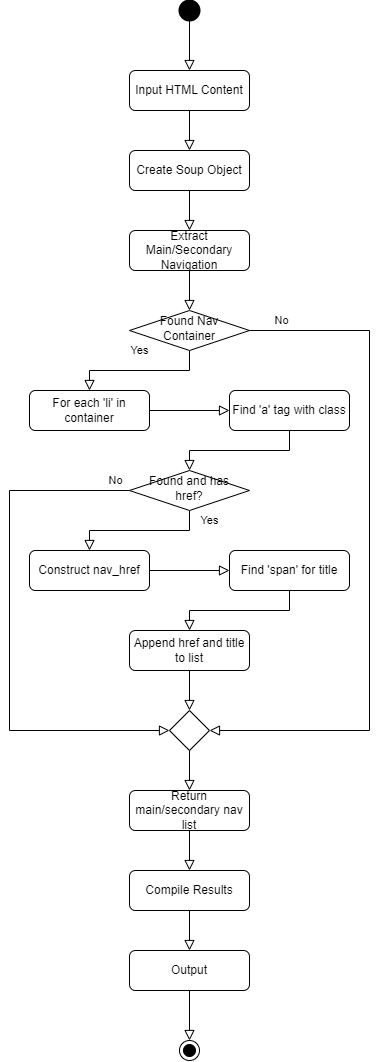

The diagram above was exported from draw.io. Its source (the exported page's mxGraphModel, read from the mxfile embedded in the PNG):
<mxGraphModel dx="1409" dy="4513" grid="1" gridSize="10" guides="1" tooltips="1" connect="1" arrows="1" fold="1" page="1" pageScale="1" pageWidth="400" pageHeight="1200" math="0" shadow="0">
  <root>
    <mxCell id="WIyWlLk6GJQsqaUBKTNV-0" />
    <mxCell id="WIyWlLk6GJQsqaUBKTNV-1" parent="WIyWlLk6GJQsqaUBKTNV-0" />
    <mxCell id="WIyWlLk6GJQsqaUBKTNV-2" value="" style="rounded=0;html=1;jettySize=auto;orthogonalLoop=1;fontSize=11;endArrow=block;endFill=0;endSize=8;strokeWidth=1;shadow=0;labelBackgroundColor=none;edgeStyle=orthogonalEdgeStyle;" parent="WIyWlLk6GJQsqaUBKTNV-1" source="WIyWlLk6GJQsqaUBKTNV-3" target="IBYggRhm36ghxh0G51dA-4" edge="1">
      <mxGeometry relative="1" as="geometry" />
    </mxCell>
    <mxCell id="WIyWlLk6GJQsqaUBKTNV-3" value="Input HTML Content" style="rounded=1;whiteSpace=wrap;html=1;fontSize=12;glass=0;strokeWidth=1;shadow=0;" parent="WIyWlLk6GJQsqaUBKTNV-1" vertex="1">
      <mxGeometry x="-660.01" y="-3460" width="120" height="40" as="geometry" />
    </mxCell>
    <mxCell id="WIyWlLk6GJQsqaUBKTNV-4" value="Yes" style="rounded=0;html=1;jettySize=auto;orthogonalLoop=1;fontSize=11;endArrow=block;endFill=0;endSize=8;strokeWidth=1;shadow=0;labelBackgroundColor=none;edgeStyle=orthogonalEdgeStyle;" parent="WIyWlLk6GJQsqaUBKTNV-1" source="WIyWlLk6GJQsqaUBKTNV-6" target="IBYggRhm36ghxh0G51dA-6" edge="1">
      <mxGeometry y="-20" relative="1" as="geometry">
        <mxPoint as="offset" />
      </mxGeometry>
    </mxCell>
    <mxCell id="WIyWlLk6GJQsqaUBKTNV-5" value="No" style="edgeStyle=orthogonalEdgeStyle;rounded=0;html=1;jettySize=auto;orthogonalLoop=1;fontSize=11;endArrow=block;endFill=0;endSize=8;strokeWidth=1;shadow=0;labelBackgroundColor=none;" parent="WIyWlLk6GJQsqaUBKTNV-1" source="WIyWlLk6GJQsqaUBKTNV-6" target="IBYggRhm36ghxh0G51dA-19" edge="1">
      <mxGeometry x="-0.9048" y="10" relative="1" as="geometry">
        <mxPoint as="offset" />
        <mxPoint x="-430.01" y="-3210" as="targetPoint" />
        <Array as="points">
          <mxPoint x="-420" y="-3200" />
          <mxPoint x="-420" y="-2800" />
        </Array>
      </mxGeometry>
    </mxCell>
    <mxCell id="WIyWlLk6GJQsqaUBKTNV-6" value="Found Nav Container" style="rhombus;whiteSpace=wrap;html=1;shadow=0;fontFamily=Helvetica;fontSize=12;align=center;strokeWidth=1;spacing=6;spacingTop=-4;" parent="WIyWlLk6GJQsqaUBKTNV-1" vertex="1">
      <mxGeometry x="-660.01" y="-3220" width="120" height="40" as="geometry" />
    </mxCell>
    <mxCell id="WIyWlLk6GJQsqaUBKTNV-8" value="No" style="rounded=0;html=1;jettySize=auto;orthogonalLoop=1;fontSize=11;endArrow=block;endFill=0;endSize=8;strokeWidth=1;shadow=0;labelBackgroundColor=none;edgeStyle=orthogonalEdgeStyle;entryX=0;entryY=0.5;entryDx=0;entryDy=0;" parent="WIyWlLk6GJQsqaUBKTNV-1" source="WIyWlLk6GJQsqaUBKTNV-10" target="IBYggRhm36ghxh0G51dA-19" edge="1">
      <mxGeometry x="-0.9481" y="-10" relative="1" as="geometry">
        <mxPoint as="offset" />
        <mxPoint x="-510.01" y="-2960" as="targetPoint" />
        <Array as="points">
          <mxPoint x="-780" y="-3040" />
          <mxPoint x="-780" y="-2800" />
        </Array>
      </mxGeometry>
    </mxCell>
    <mxCell id="WIyWlLk6GJQsqaUBKTNV-9" value="Yes" style="edgeStyle=orthogonalEdgeStyle;rounded=0;html=1;jettySize=auto;orthogonalLoop=1;fontSize=11;endArrow=block;endFill=0;endSize=8;strokeWidth=1;shadow=0;labelBackgroundColor=none;" parent="WIyWlLk6GJQsqaUBKTNV-1" source="WIyWlLk6GJQsqaUBKTNV-10" target="WIyWlLk6GJQsqaUBKTNV-12" edge="1">
      <mxGeometry x="-0.8571" y="20" relative="1" as="geometry">
        <mxPoint as="offset" />
      </mxGeometry>
    </mxCell>
    <mxCell id="WIyWlLk6GJQsqaUBKTNV-10" value="Found and has href?" style="rhombus;whiteSpace=wrap;html=1;shadow=0;fontFamily=Helvetica;fontSize=12;align=center;strokeWidth=1;spacing=6;spacingTop=-4;" parent="WIyWlLk6GJQsqaUBKTNV-1" vertex="1">
      <mxGeometry x="-660.01" y="-3060" width="120" height="40" as="geometry" />
    </mxCell>
    <mxCell id="WIyWlLk6GJQsqaUBKTNV-12" value="Construct nav_href" style="rounded=1;whiteSpace=wrap;html=1;fontSize=12;glass=0;strokeWidth=1;shadow=0;" parent="WIyWlLk6GJQsqaUBKTNV-1" vertex="1">
      <mxGeometry x="-760" y="-2980" width="120" height="40" as="geometry" />
    </mxCell>
    <mxCell id="IBYggRhm36ghxh0G51dA-0" value="" style="strokeWidth=2;html=1;shape=mxgraph.flowchart.start_2;whiteSpace=wrap;fillColor=#000000;" parent="WIyWlLk6GJQsqaUBKTNV-1" vertex="1">
      <mxGeometry x="-610.01" y="-3530" width="20" height="20" as="geometry" />
    </mxCell>
    <mxCell id="IBYggRhm36ghxh0G51dA-3" value="" style="rounded=0;html=1;jettySize=auto;orthogonalLoop=1;fontSize=11;endArrow=block;endFill=0;endSize=8;strokeWidth=1;shadow=0;labelBackgroundColor=none;edgeStyle=orthogonalEdgeStyle;" parent="WIyWlLk6GJQsqaUBKTNV-1" source="IBYggRhm36ghxh0G51dA-0" target="WIyWlLk6GJQsqaUBKTNV-3" edge="1">
      <mxGeometry relative="1" as="geometry">
        <mxPoint x="-590.01" y="-3410" as="sourcePoint" />
        <mxPoint x="-590.01" y="-3240" as="targetPoint" />
      </mxGeometry>
    </mxCell>
    <mxCell id="IBYggRhm36ghxh0G51dA-4" value="Create Soup Object" style="rounded=1;whiteSpace=wrap;html=1;fontSize=12;glass=0;strokeWidth=1;shadow=0;" parent="WIyWlLk6GJQsqaUBKTNV-1" vertex="1">
      <mxGeometry x="-660.01" y="-3380" width="120" height="40" as="geometry" />
    </mxCell>
    <mxCell id="IBYggRhm36ghxh0G51dA-5" value="Extract Main/Secondary Navigation" style="rounded=1;whiteSpace=wrap;html=1;fontSize=12;glass=0;strokeWidth=1;shadow=0;" parent="WIyWlLk6GJQsqaUBKTNV-1" vertex="1">
      <mxGeometry x="-660.01" y="-3300" width="120" height="40" as="geometry" />
    </mxCell>
    <mxCell id="IBYggRhm36ghxh0G51dA-6" value="For each 'li' in container" style="rounded=1;whiteSpace=wrap;html=1;fontSize=12;glass=0;strokeWidth=1;shadow=0;" parent="WIyWlLk6GJQsqaUBKTNV-1" vertex="1">
      <mxGeometry x="-760" y="-3140" width="120" height="40" as="geometry" />
    </mxCell>
    <mxCell id="IBYggRhm36ghxh0G51dA-7" value="" style="rounded=0;html=1;jettySize=auto;orthogonalLoop=1;fontSize=11;endArrow=block;endFill=0;endSize=8;strokeWidth=1;shadow=0;labelBackgroundColor=none;edgeStyle=orthogonalEdgeStyle;" parent="WIyWlLk6GJQsqaUBKTNV-1" source="IBYggRhm36ghxh0G51dA-4" target="IBYggRhm36ghxh0G51dA-5" edge="1">
      <mxGeometry relative="1" as="geometry">
        <mxPoint x="-590.01" y="-3410" as="sourcePoint" />
        <mxPoint x="-590.01" y="-3370" as="targetPoint" />
      </mxGeometry>
    </mxCell>
    <mxCell id="IBYggRhm36ghxh0G51dA-8" value="" style="rounded=0;html=1;jettySize=auto;orthogonalLoop=1;fontSize=11;endArrow=block;endFill=0;endSize=8;strokeWidth=1;shadow=0;labelBackgroundColor=none;edgeStyle=orthogonalEdgeStyle;" parent="WIyWlLk6GJQsqaUBKTNV-1" source="IBYggRhm36ghxh0G51dA-5" target="WIyWlLk6GJQsqaUBKTNV-6" edge="1">
      <mxGeometry relative="1" as="geometry">
        <mxPoint x="-590.01" y="-3330" as="sourcePoint" />
        <mxPoint x="-590.01" y="-3290" as="targetPoint" />
      </mxGeometry>
    </mxCell>
    <mxCell id="IBYggRhm36ghxh0G51dA-9" value="Find 'a' tag with class" style="rounded=1;whiteSpace=wrap;html=1;fontSize=12;glass=0;strokeWidth=1;shadow=0;" parent="WIyWlLk6GJQsqaUBKTNV-1" vertex="1">
      <mxGeometry x="-560" y="-3140" width="120" height="40" as="geometry" />
    </mxCell>
    <mxCell id="IBYggRhm36ghxh0G51dA-12" value="" style="rounded=0;html=1;jettySize=auto;orthogonalLoop=1;fontSize=11;endArrow=block;endFill=0;endSize=8;strokeWidth=1;shadow=0;labelBackgroundColor=none;edgeStyle=orthogonalEdgeStyle;" parent="WIyWlLk6GJQsqaUBKTNV-1" source="IBYggRhm36ghxh0G51dA-6" target="IBYggRhm36ghxh0G51dA-9" edge="1">
      <mxGeometry relative="1" as="geometry">
        <mxPoint x="-590.01" y="-3250" as="sourcePoint" />
        <mxPoint x="-590.01" y="-3210" as="targetPoint" />
      </mxGeometry>
    </mxCell>
    <mxCell id="IBYggRhm36ghxh0G51dA-14" value="" style="rounded=0;html=1;jettySize=auto;orthogonalLoop=1;fontSize=11;endArrow=block;endFill=0;endSize=8;strokeWidth=1;shadow=0;labelBackgroundColor=none;edgeStyle=orthogonalEdgeStyle;" parent="WIyWlLk6GJQsqaUBKTNV-1" source="IBYggRhm36ghxh0G51dA-9" target="WIyWlLk6GJQsqaUBKTNV-10" edge="1">
      <mxGeometry relative="1" as="geometry">
        <mxPoint x="-590.01" y="-3090" as="sourcePoint" />
        <mxPoint x="-590.01" y="-3050" as="targetPoint" />
      </mxGeometry>
    </mxCell>
    <mxCell id="IBYggRhm36ghxh0G51dA-15" value="Find 'span' for title" style="rounded=1;whiteSpace=wrap;html=1;fontSize=12;glass=0;strokeWidth=1;shadow=0;" parent="WIyWlLk6GJQsqaUBKTNV-1" vertex="1">
      <mxGeometry x="-560" y="-2980" width="120" height="40" as="geometry" />
    </mxCell>
    <mxCell id="IBYggRhm36ghxh0G51dA-16" value="Append href and title to list" style="rounded=1;whiteSpace=wrap;html=1;fontSize=12;glass=0;strokeWidth=1;shadow=0;" parent="WIyWlLk6GJQsqaUBKTNV-1" vertex="1">
      <mxGeometry x="-660.01" y="-2900" width="120" height="40" as="geometry" />
    </mxCell>
    <mxCell id="IBYggRhm36ghxh0G51dA-17" value="" style="rounded=0;html=1;jettySize=auto;orthogonalLoop=1;fontSize=11;endArrow=block;endFill=0;endSize=8;strokeWidth=1;shadow=0;labelBackgroundColor=none;edgeStyle=orthogonalEdgeStyle;" parent="WIyWlLk6GJQsqaUBKTNV-1" source="WIyWlLk6GJQsqaUBKTNV-12" target="IBYggRhm36ghxh0G51dA-15" edge="1">
      <mxGeometry relative="1" as="geometry">
        <mxPoint x="-590.01" y="-3090" as="sourcePoint" />
        <mxPoint x="-590.01" y="-3050" as="targetPoint" />
      </mxGeometry>
    </mxCell>
    <mxCell id="IBYggRhm36ghxh0G51dA-18" value="" style="rounded=0;html=1;jettySize=auto;orthogonalLoop=1;fontSize=11;endArrow=block;endFill=0;endSize=8;strokeWidth=1;shadow=0;labelBackgroundColor=none;edgeStyle=orthogonalEdgeStyle;" parent="WIyWlLk6GJQsqaUBKTNV-1" source="IBYggRhm36ghxh0G51dA-15" target="IBYggRhm36ghxh0G51dA-16" edge="1">
      <mxGeometry relative="1" as="geometry">
        <mxPoint x="-590.01" y="-2850" as="sourcePoint" />
        <mxPoint x="-590.01" y="-2810" as="targetPoint" />
      </mxGeometry>
    </mxCell>
    <mxCell id="IBYggRhm36ghxh0G51dA-19" value="" style="rhombus;whiteSpace=wrap;html=1;" parent="WIyWlLk6GJQsqaUBKTNV-1" vertex="1">
      <mxGeometry x="-620.01" y="-2820" width="40" height="40" as="geometry" />
    </mxCell>
    <mxCell id="IBYggRhm36ghxh0G51dA-20" value="" style="rounded=0;html=1;jettySize=auto;orthogonalLoop=1;fontSize=11;endArrow=block;endFill=0;endSize=8;strokeWidth=1;shadow=0;labelBackgroundColor=none;edgeStyle=orthogonalEdgeStyle;" parent="WIyWlLk6GJQsqaUBKTNV-1" source="IBYggRhm36ghxh0G51dA-16" target="IBYggRhm36ghxh0G51dA-19" edge="1">
      <mxGeometry relative="1" as="geometry">
        <mxPoint x="-590.01" y="-2770" as="sourcePoint" />
        <mxPoint x="-590.01" y="-2730" as="targetPoint" />
      </mxGeometry>
    </mxCell>
    <mxCell id="IBYggRhm36ghxh0G51dA-21" value="Return main/secondary nav list" style="rounded=1;whiteSpace=wrap;html=1;fontSize=12;glass=0;strokeWidth=1;shadow=0;" parent="WIyWlLk6GJQsqaUBKTNV-1" vertex="1">
      <mxGeometry x="-660.01" y="-2740" width="120" height="40" as="geometry" />
    </mxCell>
    <mxCell id="IBYggRhm36ghxh0G51dA-22" value="" style="rounded=0;html=1;jettySize=auto;orthogonalLoop=1;fontSize=11;endArrow=block;endFill=0;endSize=8;strokeWidth=1;shadow=0;labelBackgroundColor=none;edgeStyle=orthogonalEdgeStyle;" parent="WIyWlLk6GJQsqaUBKTNV-1" source="IBYggRhm36ghxh0G51dA-19" target="IBYggRhm36ghxh0G51dA-21" edge="1">
      <mxGeometry relative="1" as="geometry">
        <mxPoint x="-590.01" y="-2690" as="sourcePoint" />
        <mxPoint x="-590.01" y="-2650" as="targetPoint" />
      </mxGeometry>
    </mxCell>
    <mxCell id="IBYggRhm36ghxh0G51dA-23" value="Compile Results" style="rounded=1;whiteSpace=wrap;html=1;fontSize=12;glass=0;strokeWidth=1;shadow=0;" parent="WIyWlLk6GJQsqaUBKTNV-1" vertex="1">
      <mxGeometry x="-660.01" y="-2660" width="120" height="40" as="geometry" />
    </mxCell>
    <mxCell id="IBYggRhm36ghxh0G51dA-24" value="" style="rounded=0;html=1;jettySize=auto;orthogonalLoop=1;fontSize=11;endArrow=block;endFill=0;endSize=8;strokeWidth=1;shadow=0;labelBackgroundColor=none;edgeStyle=orthogonalEdgeStyle;" parent="WIyWlLk6GJQsqaUBKTNV-1" source="IBYggRhm36ghxh0G51dA-21" target="IBYggRhm36ghxh0G51dA-23" edge="1">
      <mxGeometry relative="1" as="geometry">
        <mxPoint x="-590.01" y="-2610" as="sourcePoint" />
        <mxPoint x="-590.01" y="-2570" as="targetPoint" />
      </mxGeometry>
    </mxCell>
    <mxCell id="IBYggRhm36ghxh0G51dA-25" value="Output" style="rounded=1;whiteSpace=wrap;html=1;fontSize=12;glass=0;strokeWidth=1;shadow=0;" parent="WIyWlLk6GJQsqaUBKTNV-1" vertex="1">
      <mxGeometry x="-660.01" y="-2580" width="120" height="40" as="geometry" />
    </mxCell>
    <mxCell id="IBYggRhm36ghxh0G51dA-26" value="" style="rounded=0;html=1;jettySize=auto;orthogonalLoop=1;fontSize=11;endArrow=block;endFill=0;endSize=8;strokeWidth=1;shadow=0;labelBackgroundColor=none;edgeStyle=orthogonalEdgeStyle;" parent="WIyWlLk6GJQsqaUBKTNV-1" source="IBYggRhm36ghxh0G51dA-23" target="IBYggRhm36ghxh0G51dA-25" edge="1">
      <mxGeometry relative="1" as="geometry">
        <mxPoint x="-590.01" y="-2690" as="sourcePoint" />
        <mxPoint x="-590.01" y="-2650" as="targetPoint" />
      </mxGeometry>
    </mxCell>
    <mxCell id="IBYggRhm36ghxh0G51dA-27" value="" style="ellipse;html=1;shape=endState;fillColor=#000000;strokeColor=#000000;" parent="WIyWlLk6GJQsqaUBKTNV-1" vertex="1">
      <mxGeometry x="-610.01" y="-2490" width="20" height="20" as="geometry" />
    </mxCell>
    <mxCell id="IBYggRhm36ghxh0G51dA-28" value="" style="rounded=0;html=1;jettySize=auto;orthogonalLoop=1;fontSize=11;endArrow=block;endFill=0;endSize=8;strokeWidth=1;shadow=0;labelBackgroundColor=none;edgeStyle=orthogonalEdgeStyle;" parent="WIyWlLk6GJQsqaUBKTNV-1" source="IBYggRhm36ghxh0G51dA-25" target="IBYggRhm36ghxh0G51dA-27" edge="1">
      <mxGeometry relative="1" as="geometry">
        <mxPoint x="-590.01" y="-2610" as="sourcePoint" />
        <mxPoint x="-590.01" y="-2570" as="targetPoint" />
      </mxGeometry>
    </mxCell>
  </root>
</mxGraphModel>